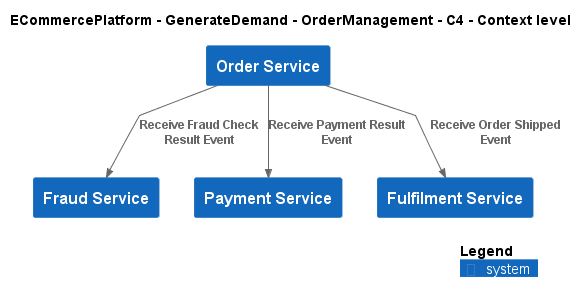

The diagram above was rendered by PlantUML. Its source (embedded in the PNG):
@startuml
!include ..\..\..\.c4s\C4_Context.puml

AddElementTag("c4interflow:lifecycle:new", $bgColor=green, $fontColor=#ffffff, $borderColor=green, $shadowing="False")
AddElementTag("c4interflow:lifecycle:changed", $bgColor=orange, $fontColor=#ffffff, $borderColor=orange, $shadowing="False")
AddElementTag("c4interflow:lifecycle:removed", $bgColor=red, $fontColor=#ffffff, $borderColor=red, $shadowing="False")

AddRelTag("c4interflow:lifecycle:new", $textColor=green, $lineColor=green)
AddRelTag("c4interflow:lifecycle:changed", $textColor=orange, $lineColor=orange)
AddRelTag("c4interflow:lifecycle:removed", $textColor=red, $lineColor=red)

SHOW_PERSON_PORTRAIT()
LAYOUT_TOP_DOWN()

skinparam linetype polyline

title ECommercePlatform - GenerateDemand - OrderManagement - C4 - Context level

System(ECommercePlatform.GenerateDemand.OrderManagement.SoftwareSystems.OrderService, "Order Service", "")
System(ECommercePlatform.Deliver.FraudManagement.SoftwareSystems.FraudService, "Fraud Service", "")
System(ECommercePlatform.Deliver.Payments.SoftwareSystems.PaymentService, "Payment Service", "")
System(ECommercePlatform.Deliver.Fulfilment.SoftwareSystems.FulfilmentService, "Fulfilment Service", "")

Rel(ECommercePlatform.GenerateDemand.OrderManagement.SoftwareSystems.OrderService, ECommercePlatform.Deliver.FraudManagement.SoftwareSystems.FraudService, "Receive Fraud Check Result Event")
Rel(ECommercePlatform.GenerateDemand.OrderManagement.SoftwareSystems.OrderService, ECommercePlatform.Deliver.Payments.SoftwareSystems.PaymentService, "Receive Payment Result Event")
Rel(ECommercePlatform.GenerateDemand.OrderManagement.SoftwareSystems.OrderService, ECommercePlatform.Deliver.Fulfilment.SoftwareSystems.FulfilmentService, "Receive Order Shipped Event")


SHOW_LEGEND()
@enduml